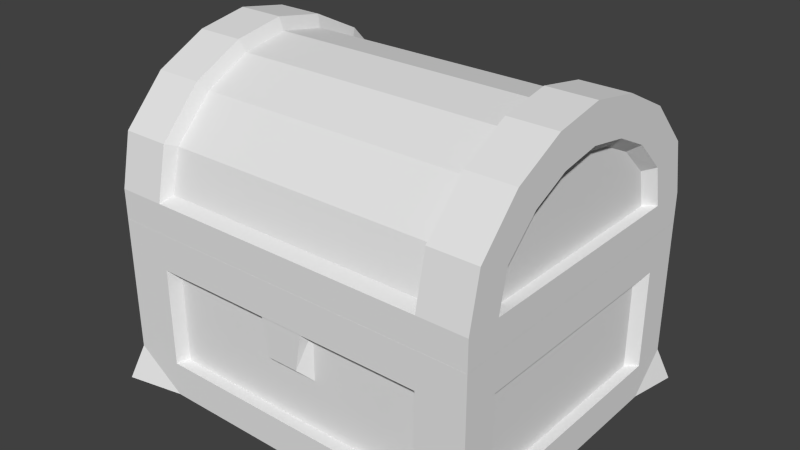 # Source: Chest.blend  (saved by Blender 2.73.0; exported with 4.5.12 LTS)
import bpy
from mathutils import Matrix  # noqa: F401  (used for matrix-valued properties, if any)

bpy.ops.wm.read_factory_settings(use_empty=True)
scene = bpy.context.scene
scene.name = 'Scene'

# ---- collections
col_collection_1 = bpy.data.collections.new('Collection 1'); scene.collection.children.link(col_collection_1)

# ---- materials (node trees are filled in below, after node groups)
mat_chest = bpy.data.materials.new('Chest')
mat_chest.alpha_threshold = 0.0
mat_chest.use_transparent_shadow = False
mat_chest.roughness = 0.5
mat_chest.specular_intensity = 0.0
mat_chest.line_color = (0.0, 0.0, 0.0, 1.0)

# ---- material node trees

# ---- world
world_world = bpy.data.worlds.new('World'); scene.world = world_world
world_world.color = (0.05088, 0.05088, 0.05088)
world_world.use_sun_shadow = False
world_world.sun_shadow_jitter_overblur = 0.0
world_world.cycles.sampling_method = 'MANUAL'
world_world.cycles.sample_map_resolution = 256

# ---- meshes
me_plane_002 = bpy.data.meshes.new('Plane.002')
me_plane_002.from_pydata([(26.62, 13.64, 7.382), (36.22, -2.254e-06, 6.326), (26.1, 6.725, 1.8), (34.2, 5.656, 8.1), (36.22, 5.656, -0.5135), (27.08, 5.656, -0.5135), (36.22, 5.656, 6.326), (26.62, 6.821, 7.382), (36.22, -1.07e-07, -0.5135), (27.08, -1.07e-07, -0.5135), (27.08, 24.08, 9.574), (36.22, 19.05, 14.21), (36.22, 13.1, 7.989), (27.08, 15.61, 1.627), (36.22, 15.61, 1.627), (34.2, 12.45, 9.639), (27.08, 28.9, 19.17), (36.22, 24.08, 9.574), (36.22, 22.35, 21.13), (34.2, 20.65, 21.63), (36.22, 28.9, 19.17), (34.2, 17.75, 15.41), (26.13, 5.605, 8.101), (26.1, 14.76, 3.779), (26.1, 22.38, 11.14), (26.1, 26.69, 19.83), (26.13, -2.811e-06, 8.101), (27.08, 30.61, 28.8), (34.2, 21.83, 28.8), (36.22, 30.61, 28.8), (26.62, 13.64, 28.8), (26.13, -9.309e-06, 28.8), (26.1, 28.25, 28.8), (26.62, 13.64, 50.22), (36.22, -1.61e-05, 51.27), (26.1, 6.725, 55.8), (34.2, 5.656, 49.5), (36.22, 5.656, 58.11), (27.08, 5.656, 58.11), (36.22, 5.656, 51.27), (26.62, 6.821, 50.22), (36.22, -1.824e-05, 58.11), (27.08, -1.824e-05, 58.11), (27.08, 24.08, 48.03), (36.22, 19.05, 43.39), (36.22, 13.1, 49.61), (27.08, 15.61, 55.97), (36.22, 15.61, 55.97), (34.2, 12.45, 47.96), (27.08, 28.9, 38.43), (36.22, 24.08, 48.03), (36.22, 22.35, 36.47), (34.2, 20.65, 35.97), (36.22, 28.9, 38.43), (34.2, 17.75, 42.19), (26.13, 5.605, 49.5), (26.1, 14.76, 53.82), (26.1, 22.38, 46.46), (26.1, 26.69, 37.77), (26.13, -1.554e-05, 49.5), (36.22, 23.64, 28.8), (34.2, 5.656, 28.8), (36.22, 5.656, 28.8), (26.62, 6.821, 28.8), (26.13, 5.605, 28.8), (36.22, -9.041e-06, 28.8), (-26.62, 13.64, 7.382), (-36.22, -2.254e-06, 6.326), (-26.1, 6.725, 1.8), (-34.2, 5.656, 8.1), (-36.22, 5.656, -0.5135), (-27.08, 5.656, -0.5135), (-36.22, 5.656, 6.326), (-26.62, 6.821, 7.382), (-36.22, -1.07e-07, -0.5135), (-27.08, -1.07e-07, -0.5135), (-27.08, 24.08, 9.574), (-36.22, 19.05, 14.21), (-36.22, 13.1, 7.989), (-27.08, 15.61, 1.627), (-36.22, 15.61, 1.627), (-34.2, 12.45, 9.639), (-27.08, 28.9, 19.17), (-36.22, 24.08, 9.574), (-36.22, 22.35, 21.13), (-34.2, 20.65, 21.63), (-36.22, 28.9, 19.17), (-34.2, 17.75, 15.41), (-26.13, 5.605, 8.101), (-26.1, 14.76, 3.779), (-26.1, 22.38, 11.14), (-26.1, 26.69, 19.83), (-26.13, -2.811e-06, 8.101), (-1.489e-23, -1.07e-07, -0.5135), (1.31e-21, 13.64, 7.382), (8.934e-22, 14.76, 3.779), (1.191e-21, 22.38, 11.14), (1.429e-21, 26.69, 19.83), (8.338e-22, 6.821, 7.382), (3.573e-22, -2.811e-06, 8.101), (4.765e-22, 5.605, 8.101), (2.159e-22, 5.656, -0.5135), (4.169e-22, 6.725, 1.8), (-27.08, 30.61, 28.8), (-34.2, 21.83, 28.8), (-36.22, 30.61, 28.8), (-26.62, 13.64, 28.8), (-26.13, -9.309e-06, 28.8), (-26.1, 28.25, 28.8), (2.382e-21, 13.64, 28.8), (-26.62, 13.64, 50.22), (-36.22, -1.61e-05, 51.27), (-26.1, 6.725, 55.8), (-34.2, 5.656, 49.5), (-36.22, 5.656, 58.11), (-27.08, 5.656, 58.11), (-36.22, 5.656, 51.27), (-26.62, 6.821, 50.22), (-36.22, -1.824e-05, 58.11), (-27.08, -1.824e-05, 58.11), (-27.08, 24.08, 48.03), (-36.22, 19.05, 43.39), (-36.22, 13.1, 49.61), (-27.08, 15.61, 55.97), (-36.22, 15.61, 55.97), (-34.2, 12.45, 47.96), (-27.08, 28.9, 38.43), (-36.22, 24.08, 48.03), (-36.22, 22.35, 36.47), (-34.2, 20.65, 35.97), (-36.22, 28.9, 38.43), (-34.2, 17.75, 42.19), (-26.13, 5.605, 49.5), (-26.1, 14.76, 53.82), (-26.1, 22.38, 46.46), (-26.1, 26.69, 37.77), (-26.13, -1.554e-05, 49.5), (1.906e-21, -1.824e-05, 58.11), (9.529e-22, 13.64, 50.22), (9.529e-22, 14.76, 53.82), (1.906e-21, 22.38, 46.46), (1.906e-21, 26.69, 37.77), (0.0, 6.821, 50.22), (9.529e-22, -1.554e-05, 49.5), (9.529e-22, 5.605, 49.5), (1.906e-21, 5.656, 58.11), (2.859e-21, 6.725, 55.8), (-36.22, 23.64, 28.8), (-34.2, 5.656, 28.8), (-36.22, 5.656, 28.8), (-26.62, 6.821, 28.8), (-26.13, 5.605, 28.8), (-36.22, -9.041e-06, 28.8), (2.382e-21, 28.25, 28.8)], [], [(9, 5, 4, 8), (6, 12, 15, 3), (5, 13, 14, 4), (4, 14, 12, 6), (13, 10, 17, 14), (14, 17, 11, 12), (10, 16, 20, 17), (17, 20, 18, 11), (16, 27, 29, 20), (102, 2, 5, 101), (12, 11, 21, 15), (11, 18, 19, 21), (94, 0, 30, 109), (98, 7, 0, 94), (2, 23, 13, 5), (23, 24, 10, 13), (24, 25, 16, 10), (100, 22, 7, 98), (99, 26, 22, 100), (8, 4, 6, 1), (99, 93, 9, 26), (9, 8, 1, 26), (23, 95, 96, 24), (24, 96, 97, 25), (9, 93, 101, 5), (2, 102, 95, 23), (25, 32, 27, 16), (42, 41, 37, 38), (39, 36, 48, 45), (38, 37, 47, 46), (37, 39, 45, 47), (46, 47, 50, 43), (47, 45, 44, 50), (43, 50, 53, 49), (50, 44, 51, 53), (146, 145, 38, 35), (45, 48, 54, 44), (44, 54, 52, 51), (142, 138, 33, 40), (35, 38, 46, 56), (56, 46, 43, 57), (57, 43, 49, 58), (144, 142, 40, 55), (143, 144, 55, 59), (41, 34, 39, 37), (143, 59, 42, 137), (42, 59, 34, 41), (36, 39, 62, 61), (52, 54, 61), (54, 48, 61), (48, 36, 61), (56, 57, 140, 139), (57, 58, 141, 140), (42, 38, 145, 137), (35, 56, 139, 146), (55, 40, 63, 64), (65, 62, 39, 34), (18, 60, 28, 19), (20, 29, 60, 18), (3, 61, 62, 6), (28, 61, 19), (19, 61, 21), (21, 61, 15), (15, 61, 3), (26, 31, 64, 22), (22, 64, 63, 7), (7, 63, 30, 0), (65, 1, 6, 62), (1, 65, 31, 26), (25, 97, 153, 32), (49, 53, 29, 27), (51, 52, 28, 60), (53, 51, 60, 29), (138, 109, 30, 33), (28, 52, 61), (59, 55, 64, 31), (40, 33, 30, 63), (58, 49, 27, 32), (34, 59, 31, 65), (58, 32, 153, 141), (75, 74, 70, 71), (72, 69, 81, 78), (71, 70, 80, 79), (70, 72, 78, 80), (79, 80, 83, 76), (80, 78, 77, 83), (76, 83, 86, 82), (83, 77, 84, 86), (82, 86, 105, 103), (102, 101, 71, 68), (78, 81, 87, 77), (77, 87, 85, 84), (94, 109, 106, 66), (98, 94, 66, 73), (68, 71, 79, 89), (89, 79, 76, 90), (90, 76, 82, 91), (100, 98, 73, 88), (99, 100, 88, 92), (74, 67, 72, 70), (99, 92, 75, 93), (75, 92, 67, 74), (89, 90, 96, 95), (90, 91, 97, 96), (75, 71, 101, 93), (68, 89, 95, 102), (91, 82, 103, 108), (119, 115, 114, 118), (116, 122, 125, 113), (115, 123, 124, 114), (114, 124, 122, 116), (123, 120, 127, 124), (124, 127, 121, 122), (120, 126, 130, 127), (127, 130, 128, 121), (146, 112, 115, 145), (122, 121, 131, 125), (121, 128, 129, 131), (142, 117, 110, 138), (112, 133, 123, 115), (133, 134, 120, 123), (134, 135, 126, 120), (144, 132, 117, 142), (143, 136, 132, 144), (118, 114, 116, 111), (143, 137, 119, 136), (119, 118, 111, 136), (113, 148, 149, 116), (129, 148, 131), (131, 148, 125), (125, 148, 113), (133, 139, 140, 134), (134, 140, 141, 135), (119, 137, 145, 115), (112, 146, 139, 133), (132, 151, 150, 117), (152, 111, 116, 149), (84, 85, 104, 147), (86, 84, 147, 105), (69, 72, 149, 148), (104, 85, 148), (85, 87, 148), (87, 81, 148), (81, 69, 148), (92, 88, 151, 107), (88, 73, 150, 151), (73, 66, 106, 150), (152, 149, 72, 67), (67, 92, 107, 152), (91, 108, 153, 97), (126, 103, 105, 130), (128, 147, 104, 129), (130, 105, 147, 128), (138, 110, 106, 109), (104, 148, 129), (136, 107, 151, 132), (117, 150, 106, 110), (135, 108, 103, 126), (111, 152, 107, 136), (135, 141, 153, 108)])
_uv = me_plane_002.uv_layers.new(name='UVMap')
_uv.uv.foreach_set('vector', [0.7115, 0.08016, 0.6871, 0.05738, 0.7125, 0.03282, 0.7217, 0.05738, 0.3303, 0.3418, 0.3689, 0.3418, 0.3689, 0.3537, 0.3303, 0.3537, 0.3303, 0.271, 0.3689, 0.271, 0.3689, 0.3118, 0.3303, 0.3118, 0.3303, 0.3118, 0.3689, 0.3118, 0.3689, 0.3418, 0.3303, 0.3418, 0.3689, 0.271, 0.4115, 0.271, 0.4115, 0.3118, 0.3689, 0.3118, 0.3689, 0.3118, 0.4115, 0.3118, 0.4115, 0.3418, 0.3689, 0.3418, 0.4115, 0.271, 0.4496, 0.271, 0.4496, 0.3118, 0.4115, 0.3118, 0.4115, 0.3118, 0.4496, 0.3118, 0.4496, 0.3418, 0.4115, 0.3418, 0.4496, 0.271, 0.4876, 0.271, 0.4876, 0.3118, 0.4496, 0.3118, 0.8257, 0.3701, 0.9786, 0.3701, 0.9786, 0.3791, 0.8257, 0.3791, 0.3689, 0.3418, 0.4115, 0.3418, 0.4115, 0.3537, 0.3689, 0.3537, 0.4115, 0.3418, 0.4496, 0.3418, 0.4496, 0.3537, 0.4115, 0.3537, 0.8797, 0.6677, 0.7778, 0.6677, 0.7778, 0.573, 0.8797, 0.573, 0.4449, 0.6417, 0.5559, 0.6417, 0.5559, 0.6701, 0.4449, 0.6701, 0.3303, 0.2594, 0.3689, 0.2594, 0.3689, 0.271, 0.3303, 0.271, 0.3689, 0.2594, 0.4115, 0.2594, 0.4115, 0.271, 0.3689, 0.271, 0.4115, 0.2594, 0.4496, 0.2594, 0.4496, 0.271, 0.4115, 0.271, 0.8257, 0.4495, 0.9786, 0.4495, 0.9786, 0.4545, 0.8257, 0.4545, 0.8257, 0.4296, 0.9786, 0.4296, 0.9786, 0.4495, 0.8257, 0.4495, 0.7217, 0.05738, 0.7125, 0.03282, 0.7475, 0.0278, 0.7475, 0.05738, 0.8257, 0.4296, 0.8257, 0.3991, 0.9786, 0.3991, 0.9786, 0.4296, 0.7115, 0.08016, 0.7217, 0.05738, 0.7475, 0.05738, 0.7475, 0.08964, 0.621, 0.02092, 0.621, 0.1289, 0.5753, 0.1289, 0.5753, 0.02092, 0.5753, 0.02092, 0.5753, 0.1289, 0.5334, 0.1289, 0.5334, 0.02092, 0.9786, 0.3991, 0.8257, 0.3991, 0.8257, 0.3791, 0.9786, 0.3791, 0.6568, 0.02092, 0.6568, 0.1289, 0.621, 0.1289, 0.621, 0.02092, 0.4496, 0.2594, 0.4876, 0.2594, 0.4876, 0.271, 0.4496, 0.271, 0.9485, 0.08117, 0.9386, 0.05738, 0.948, 0.03382, 0.9731, 0.05738, 0.6449, 0.3418, 0.6449, 0.3537, 0.6064, 0.3537, 0.6064, 0.3418, 0.6449, 0.271, 0.6449, 0.3118, 0.6064, 0.3118, 0.6064, 0.271, 0.6449, 0.3118, 0.6449, 0.3418, 0.6064, 0.3418, 0.6064, 0.3118, 0.6064, 0.271, 0.6064, 0.3118, 0.5637, 0.3118, 0.5637, 0.271, 0.6064, 0.3118, 0.6064, 0.3418, 0.5637, 0.3418, 0.5637, 0.3118, 0.5637, 0.271, 0.5637, 0.3118, 0.5257, 0.3118, 0.5257, 0.271, 0.5637, 0.3118, 0.5637, 0.3418, 0.5257, 0.3418, 0.5257, 0.3118, 0.8257, 0.3495, 0.8257, 0.3405, 0.9786, 0.3405, 0.9786, 0.3495, 0.6064, 0.3418, 0.6064, 0.3537, 0.5637, 0.3537, 0.5637, 0.3418, 0.5637, 0.3418, 0.5637, 0.3537, 0.5257, 0.3537, 0.5257, 0.3418, 0.4449, 0.6264, 0.4449, 0.5978, 0.5562, 0.5978, 0.5562, 0.6264, 0.6449, 0.2594, 0.6449, 0.271, 0.6064, 0.271, 0.6064, 0.2594, 0.6064, 0.2594, 0.6064, 0.271, 0.5637, 0.271, 0.5637, 0.2594, 0.5637, 0.2594, 0.5637, 0.271, 0.5257, 0.271, 0.5257, 0.2594, 0.8257, 0.2701, 0.8257, 0.2651, 0.9786, 0.2651, 0.9786, 0.2701, 0.8257, 0.29, 0.8257, 0.2701, 0.9786, 0.2701, 0.9786, 0.29, 0.9386, 0.05738, 0.913, 0.05738, 0.913, 0.0278, 0.948, 0.03382, 0.8257, 0.29, 0.9786, 0.29, 0.9786, 0.3205, 0.8257, 0.3205, 0.9485, 0.08117, 0.913, 0.08964, 0.913, 0.05738, 0.9386, 0.05738, 0.913, 0.01969, 0.913, 0.0278, 0.8301, 0.0278, 0.8301, 0.01969, 0.7525, 0.6164, 0.7399, 0.6432, 0.6877, 0.5854, 0.7399, 0.6432, 0.7171, 0.6682, 0.6877, 0.5854, 0.7171, 0.6682, 0.6877, 0.6748, 0.6877, 0.5854, 0.3671, 0.02092, 0.4129, 0.02092, 0.4129, 0.1289, 0.3671, 0.1289, 0.4129, 0.02092, 0.4548, 0.02092, 0.4548, 0.1289, 0.4129, 0.1289, 0.9786, 0.3205, 0.9786, 0.3405, 0.8257, 0.3405, 0.8257, 0.3205, 0.3314, 0.02092, 0.3671, 0.02092, 0.3671, 0.1289, 0.3314, 0.1289, 0.913, 0.1123, 0.913, 0.1176, 0.8301, 0.1176, 0.8301, 0.1123, 0.8301, 0.05738, 0.8301, 0.0278, 0.913, 0.0278, 0.913, 0.05738, 0.4496, 0.3418, 0.4876, 0.3418, 0.4876, 0.3537, 0.4496, 0.3537, 0.4496, 0.3118, 0.4876, 0.3118, 0.4876, 0.3418, 0.4496, 0.3418, 0.7475, 0.01969, 0.8301, 0.01969, 0.8301, 0.0278, 0.7475, 0.0278, 0.7576, 0.5854, 0.6877, 0.5854, 0.7525, 0.5545, 0.7525, 0.5545, 0.6877, 0.5854, 0.7399, 0.5276, 0.7399, 0.5276, 0.6877, 0.5854, 0.7171, 0.5027, 0.7171, 0.5027, 0.6877, 0.5854, 0.6877, 0.496, 0.7475, 0.08964, 0.8301, 0.08964, 0.8301, 0.1123, 0.7475, 0.1123, 0.7475, 0.1123, 0.8301, 0.1123, 0.8301, 0.1176, 0.7475, 0.1176, 0.3337, 0.5457, 0.4232, 0.5457, 0.4232, 0.5741, 0.3337, 0.5741, 0.8301, 0.05738, 0.7475, 0.05738, 0.7475, 0.0278, 0.8301, 0.0278, 0.7475, 0.05738, 0.8301, 0.05738, 0.8301, 0.08964, 0.7475, 0.08964, 0.5334, 0.02092, 0.5334, 0.1289, 0.4941, 0.1289, 0.4941, 0.02092, 0.5257, 0.271, 0.5257, 0.3118, 0.4876, 0.3118, 0.4876, 0.271, 0.5257, 0.3418, 0.5257, 0.3537, 0.4876, 0.3537, 0.4876, 0.3418, 0.5257, 0.3118, 0.5257, 0.3418, 0.4876, 0.3418, 0.4876, 0.3118, 0.8797, 0.4795, 0.8797, 0.573, 0.7778, 0.573, 0.7778, 0.4795, 0.7576, 0.5854, 0.7525, 0.6164, 0.6877, 0.5854, 0.913, 0.08964, 0.913, 0.1123, 0.8301, 0.1123, 0.8301, 0.08964, 0.5126, 0.5457, 0.5126, 0.5741, 0.4232, 0.5741, 0.4232, 0.5457, 0.5257, 0.2594, 0.5257, 0.271, 0.4876, 0.271, 0.4876, 0.2594, 0.913, 0.05738, 0.913, 0.08964, 0.8301, 0.08964, 0.8301, 0.05738, 0.4548, 0.02092, 0.4941, 0.02092, 0.4941, 0.1289, 0.4548, 0.1289, 0.7117, 0.1753, 0.7216, 0.1991, 0.7122, 0.2227, 0.6871, 0.1991, 0.3303, 0.3923, 0.3303, 0.3804, 0.3689, 0.3804, 0.3689, 0.3923, 0.3303, 0.4631, 0.3303, 0.4224, 0.3689, 0.4224, 0.3689, 0.4631, 0.3303, 0.4224, 0.3303, 0.3923, 0.3689, 0.3923, 0.3689, 0.4224, 0.3689, 0.4631, 0.3689, 0.4224, 0.4115, 0.4224, 0.4115, 0.4631, 0.3689, 0.4224, 0.3689, 0.3923, 0.4115, 0.3923, 0.4115, 0.4224, 0.4115, 0.4631, 0.4115, 0.4224, 0.4496, 0.4224, 0.4496, 0.4631, 0.4115, 0.4224, 0.4115, 0.3923, 0.4496, 0.3923, 0.4496, 0.4224, 0.4496, 0.4631, 0.4496, 0.4224, 0.4876, 0.4224, 0.4876, 0.4631, 0.8257, 0.3701, 0.8257, 0.3791, 0.6728, 0.3791, 0.6728, 0.3701, 0.3689, 0.3923, 0.3689, 0.3804, 0.4115, 0.3804, 0.4115, 0.3923, 0.4115, 0.3923, 0.4115, 0.3804, 0.4496, 0.3804, 0.4496, 0.3923, 0.8797, 0.6677, 0.8797, 0.573, 0.9827, 0.573, 0.9827, 0.6677, 0.4449, 0.6417, 0.4449, 0.6701, 0.3338, 0.6701, 0.3338, 0.6417, 0.3303, 0.4747, 0.3303, 0.4631, 0.3689, 0.4631, 0.3689, 0.4747, 0.3689, 0.4747, 0.3689, 0.4631, 0.4115, 0.4631, 0.4115, 0.4747, 0.4115, 0.4747, 0.4115, 0.4631, 0.4496, 0.4631, 0.4496, 0.4747, 0.8257, 0.4495, 0.8257, 0.4545, 0.6728, 0.4545, 0.6728, 0.4495, 0.8257, 0.4296, 0.8257, 0.4495, 0.6728, 0.4495, 0.6728, 0.4296, 0.7216, 0.1991, 0.7472, 0.1991, 0.7472, 0.2287, 0.7122, 0.2227, 0.8257, 0.4296, 0.6728, 0.4296, 0.6728, 0.3991, 0.8257, 0.3991, 0.7117, 0.1753, 0.7472, 0.1665, 0.7472, 0.1991, 0.7216, 0.1991, 0.621, 0.237, 0.5753, 0.237, 0.5753, 0.1289, 0.621, 0.1289, 0.5753, 0.237, 0.5334, 0.237, 0.5334, 0.1289, 0.5753, 0.1289, 0.6728, 0.3991, 0.6728, 0.3791, 0.8257, 0.3791, 0.8257, 0.3991, 0.6568, 0.237, 0.621, 0.237, 0.621, 0.1289, 0.6568, 0.1289, 0.4496, 0.4747, 0.4496, 0.4631, 0.4876, 0.4631, 0.4876, 0.4747, 0.9486, 0.1763, 0.9731, 0.1991, 0.9477, 0.2237, 0.9384, 0.1991, 0.6449, 0.3923, 0.6064, 0.3923, 0.6064, 0.3804, 0.6449, 0.3804, 0.6449, 0.4631, 0.6064, 0.4631, 0.6064, 0.4224, 0.6449, 0.4224, 0.6449, 0.4224, 0.6064, 0.4224, 0.6064, 0.3923, 0.6449, 0.3923, 0.6064, 0.4631, 0.5637, 0.4631, 0.5637, 0.4224, 0.6064, 0.4224, 0.6064, 0.4224, 0.5637, 0.4224, 0.5637, 0.3923, 0.6064, 0.3923, 0.5637, 0.4631, 0.5256, 0.4631, 0.5256, 0.4224, 0.5637, 0.4224, 0.5637, 0.4224, 0.5256, 0.4224, 0.5256, 0.3923, 0.5637, 0.3923, 0.8257, 0.3495, 0.6728, 0.3495, 0.6728, 0.3405, 0.8257, 0.3405, 0.6064, 0.3923, 0.5637, 0.3923, 0.5637, 0.3804, 0.6064, 0.3804, 0.5637, 0.3923, 0.5256, 0.3923, 0.5256, 0.3804, 0.5637, 0.3804, 0.4449, 0.6264, 0.3336, 0.6264, 0.3336, 0.5978, 0.4449, 0.5978, 0.6449, 0.4747, 0.6064, 0.4747, 0.6064, 0.4631, 0.6449, 0.4631, 0.6064, 0.4747, 0.5637, 0.4747, 0.5637, 0.4631, 0.6064, 0.4631, 0.5637, 0.4747, 0.5256, 0.4747, 0.5256, 0.4631, 0.5637, 0.4631, 0.8257, 0.2701, 0.6728, 0.2701, 0.6728, 0.2651, 0.8257, 0.2651, 0.8257, 0.29, 0.6728, 0.29, 0.6728, 0.2701, 0.8257, 0.2701, 0.9384, 0.1991, 0.9477, 0.2237, 0.9126, 0.2287, 0.9126, 0.1991, 0.8257, 0.29, 0.8257, 0.3205, 0.6728, 0.3205, 0.6728, 0.29, 0.9486, 0.1763, 0.9384, 0.1991, 0.9126, 0.1991, 0.9126, 0.1673, 0.9126, 0.2368, 0.8301, 0.2368, 0.8301, 0.2287, 0.9126, 0.2287, 0.6554, 0.5535, 0.5907, 0.5844, 0.6429, 0.5266, 0.6429, 0.5266, 0.5907, 0.5844, 0.62, 0.5017, 0.62, 0.5017, 0.5907, 0.5844, 0.5907, 0.495, 0.3671, 0.237, 0.3671, 0.1289, 0.4129, 0.1289, 0.4129, 0.237, 0.4129, 0.237, 0.4129, 0.1289, 0.4548, 0.1289, 0.4548, 0.237, 0.6728, 0.3205, 0.8257, 0.3205, 0.8257, 0.3405, 0.6728, 0.3405, 0.3314, 0.237, 0.3314, 0.1289, 0.3671, 0.1289, 0.3671, 0.237, 0.9126, 0.1442, 0.8301, 0.1442, 0.8301, 0.1389, 0.9126, 0.1389, 0.8301, 0.1991, 0.9126, 0.1991, 0.9126, 0.2287, 0.8301, 0.2287, 0.4496, 0.3923, 0.4496, 0.3804, 0.4876, 0.3804, 0.4876, 0.3923, 0.4496, 0.4224, 0.4496, 0.3923, 0.4876, 0.3923, 0.4876, 0.4224, 0.7472, 0.2368, 0.7472, 0.2287, 0.8301, 0.2287, 0.8301, 0.2368, 0.6605, 0.5844, 0.6554, 0.6154, 0.5907, 0.5844, 0.6554, 0.6154, 0.6429, 0.6422, 0.5907, 0.5844, 0.6429, 0.6422, 0.62, 0.6672, 0.5907, 0.5844, 0.62, 0.6672, 0.5907, 0.6738, 0.5907, 0.5844, 0.7472, 0.1665, 0.7472, 0.1442, 0.8301, 0.1442, 0.8301, 0.1665, 0.7472, 0.1442, 0.7472, 0.1389, 0.8301, 0.1389, 0.8301, 0.1442, 0.3357, 0.5269, 0.3357, 0.4991, 0.423, 0.4991, 0.423, 0.5269, 0.8301, 0.1991, 0.8301, 0.2287, 0.7472, 0.2287, 0.7472, 0.1991, 0.7472, 0.1991, 0.7472, 0.1665, 0.8301, 0.1665, 0.8301, 0.1991, 0.5334, 0.237, 0.4941, 0.237, 0.4941, 0.1289, 0.5334, 0.1289, 0.5256, 0.4631, 0.4876, 0.4631, 0.4876, 0.4224, 0.5256, 0.4224, 0.5256, 0.3923, 0.4876, 0.3923, 0.4876, 0.3804, 0.5256, 0.3804, 0.5256, 0.4224, 0.4876, 0.4224, 0.4876, 0.3923, 0.5256, 0.3923, 0.8797, 0.4795, 0.9827, 0.4795, 0.9827, 0.573, 0.8797, 0.573, 0.6605, 0.5844, 0.5907, 0.5844, 0.6554, 0.5535, 0.9126, 0.1673, 0.8301, 0.1665, 0.8301, 0.1442, 0.9126, 0.1442, 0.5103, 0.5269, 0.423, 0.5269, 0.423, 0.4991, 0.5103, 0.4991, 0.5256, 0.4747, 0.4876, 0.4747, 0.4876, 0.4631, 0.5256, 0.4631, 0.9126, 0.1991, 0.8301, 0.1991, 0.8301, 0.1665, 0.9126, 0.1673, 0.4548, 0.237, 0.4548, 0.1289, 0.4941, 0.1289, 0.4941, 0.237])
me_plane_002.materials.append(mat_chest)
me_plane_002.use_remesh_preserve_volume = False
me_plane_002.use_remesh_preserve_attributes = False
me_plane_002.use_mirror_vertex_groups = False
me_plane_002.update()
me_plane_009 = bpy.data.meshes.new('Plane.009')
me_plane_009.from_pydata([(4.23, 25.56, 29.11), (4.992, 25.56, 27.0), (-4.992, 25.56, 27.0), (-4.23, 25.56, 29.11), (2.979, 18.14, 29.11), (4.992, 16.0, 27.0), (-4.992, 16.0, 27.0), (-2.979, 18.14, 29.11), (36.22, 32.4, -29.31), (38.0, 9.901e-06, -31.54), (27.08, 32.4, -29.31), (27.08, 9.2e-06, -29.31), (26.95, 7.048e-06, -22.45), (26.1, 6.579, -26.99), (34.2, 6.579, -20.69), (36.22, 32.4, -22.47), (36.22, 7.053e-06, -22.47), (36.22, 6.579, -29.31), (36.22, 6.579, -22.47), (34.2, 25.5, -20.69), (36.22, 25.5, -29.31), (27.08, 25.5, -29.31), (36.22, 25.5, -22.47), (27.08, 6.579, -29.31), (26.1, 25.5, -26.99), (26.09, 32.4, -20.77), (26.09, 25.52, -20.77), (26.71, 13.86, -21.79), (26.71, 24.62, -21.79), (25.59, 1.026, -21.06), (-36.22, 32.4, -29.31), (-38.0, 9.901e-06, -31.54), (-27.08, 32.4, -29.31), (-27.08, 9.2e-06, -29.31), (-26.95, 7.048e-06, -22.45), (-26.1, 6.579, -26.99), (-34.2, 6.579, -20.69), (-36.22, 32.4, -22.47), (-36.22, 7.053e-06, -22.47), (-36.22, 6.579, -29.31), (-36.22, 6.579, -22.47), (-34.2, 25.5, -20.69), (-36.22, 25.5, -29.31), (-27.08, 25.5, -29.31), (-36.22, 25.5, -22.47), (-27.08, 6.579, -29.31), (-26.1, 25.5, -26.99), (-26.09, 32.4, -20.77), (-26.09, 25.52, -20.77), (-26.71, 13.86, -21.79), (-26.71, 24.62, -21.79), (-25.59, 1.026, -21.06), (-9.529e-22, 6.579, -29.31), (4.765e-22, 25.5, -26.99), (1.429e-21, 32.4, -20.77), (0.0, 25.5, -29.31), (-4.765e-22, 7.048e-06, -22.45), (0.0, 6.579, -26.99), (-9.529e-22, 9.2e-06, -29.31), (4.765e-22, 25.52, -20.77), (4.765e-22, 13.86, -21.79), (4.765e-22, 24.62, -21.79), (9.529e-22, 32.4, -29.31), (0.0, 1.026, -21.06), (36.22, 32.4, 29.31), (38.0, -9.901e-06, 31.54), (27.08, 32.4, 29.31), (27.08, -9.2e-06, 29.31), (26.95, -7.048e-06, 22.45), (26.1, 6.579, 26.99), (34.2, 6.579, 20.69), (36.22, 32.4, 22.47), (36.22, -7.053e-06, 22.47), (36.22, 6.579, 29.31), (36.22, 6.579, 22.47), (34.2, 25.5, 20.69), (36.22, 25.5, 29.31), (27.08, 25.5, 29.31), (36.22, 25.5, 22.47), (27.08, 6.579, 29.31), (26.1, 25.5, 26.99), (26.09, 32.4, 20.77), (26.09, 25.52, 20.77), (26.71, 13.86, 21.79), (26.71, 24.62, 21.79), (26.95, -1.19e-21, -9.529e-22), (34.2, 6.579, 2.065e-06), (36.22, -1.912e-21, -9.529e-22), (36.22, 6.579, 2.065e-06), (34.2, 25.5, 8.005e-06), (26.05, 32.4, 1.017e-05), (26.05, 25.52, 8.012e-06), (26.66, 13.86, 4.349e-06), (26.66, 24.62, 7.73e-06), (36.22, 32.4, 1.017e-05), (36.22, 25.5, 8.005e-06), (25.59, 1.026, 21.06), (25.59, 1.026, 3.221e-07), (-36.22, 32.4, 29.31), (-38.0, -9.901e-06, 31.54), (-27.08, 32.4, 29.31), (-27.08, -9.2e-06, 29.31), (-26.95, -7.048e-06, 22.45), (-26.1, 6.579, 26.99), (-34.2, 6.579, 20.69), (-36.22, 32.4, 22.47), (-36.22, -7.053e-06, 22.47), (-36.22, 6.579, 29.31), (-36.22, 6.579, 22.47), (-34.2, 25.5, 20.69), (-36.22, 25.5, 29.31), (-27.08, 25.5, 29.31), (-36.22, 25.5, 22.47), (-27.08, 6.579, 29.31), (-26.1, 25.5, 26.99), (-26.09, 32.4, 20.77), (-26.09, 25.52, 20.77), (-26.71, 13.86, 21.79), (-26.71, 24.62, 21.79), (-26.95, 1.19e-21, 9.529e-22), (-34.2, 6.579, 2.065e-06), (-36.22, 1.912e-21, 9.529e-22), (-36.22, 6.579, 2.065e-06), (-34.2, 25.5, 8.005e-06), (-26.05, 32.4, 1.017e-05), (-26.05, 25.52, 8.012e-06), (-26.66, 13.86, 4.349e-06), (-26.66, 24.62, 7.73e-06), (-36.22, 32.4, 1.017e-05), (-36.22, 25.5, 8.005e-06), (-25.59, 1.026, 21.06), (-25.59, 1.026, 3.221e-07), (1.429e-21, 6.579, 29.31), (1.906e-21, 25.5, 26.99), (2.382e-21, 32.4, 20.77), (2.382e-21, 25.5, 29.31), (4.765e-22, -7.048e-06, 22.45), (4.765e-22, 6.579, 26.99), (9.529e-22, -9.2e-06, 29.31), (1.429e-21, 25.52, 20.77), (1.429e-21, 13.86, 21.79), (1.429e-21, 24.62, 21.79), (2.382e-21, 32.4, 29.31), (8.372e-22, 13.86, 4.349e-06), (4.765e-22, 1.026, 21.06), (5.925e-23, 1.026, 3.221e-07)], [], [(6, 5, 4, 7), (1, 0, 4, 5), (0, 3, 7, 4), (3, 2, 6, 7), (87, 16, 18, 88), (86, 88, 18, 14), (12, 11, 9, 16), (85, 12, 16, 87), (16, 9, 17, 18), (14, 18, 22, 19), (86, 14, 19, 89), (18, 17, 20, 22), (24, 21, 23, 13), (11, 23, 17, 9), (23, 21, 20, 17), (57, 13, 23, 52), (91, 26, 28, 93), (53, 55, 21, 24), (89, 19, 22, 95), (95, 22, 15, 94), (22, 20, 8, 15), (21, 10, 8, 20), (10, 25, 15, 8), (54, 25, 10, 62), (25, 26, 91, 90), (28, 27, 92, 93), (60, 143, 92, 27), (15, 25, 90, 94), (12, 85, 97, 29), (56, 12, 29, 63), (12, 56, 58, 11), (11, 58, 52, 23), (13, 57, 53, 24), (26, 59, 61, 28), (25, 54, 59, 26), (28, 61, 60, 27), (21, 55, 62, 10), (97, 145, 63, 29), (121, 122, 40, 38), (120, 36, 40, 122), (34, 38, 31, 33), (119, 121, 38, 34), (38, 40, 39, 31), (36, 41, 44, 40), (120, 123, 41, 36), (40, 44, 42, 39), (46, 35, 45, 43), (33, 31, 39, 45), (45, 39, 42, 43), (57, 52, 45, 35), (125, 127, 50, 48), (53, 46, 43, 55), (123, 129, 44, 41), (129, 128, 37, 44), (44, 37, 30, 42), (43, 42, 30, 32), (32, 30, 37, 47), (54, 62, 32, 47), (47, 124, 125, 48), (50, 127, 126, 49), (60, 49, 126, 143), (37, 128, 124, 47), (34, 51, 131, 119), (56, 63, 51, 34), (34, 33, 58, 56), (33, 45, 52, 58), (35, 46, 53, 57), (48, 50, 61, 59), (47, 48, 59, 54), (50, 49, 60, 61), (43, 32, 62, 55), (131, 51, 63, 145), (87, 88, 74, 72), (86, 70, 74, 88), (68, 72, 65, 67), (85, 87, 72, 68), (72, 74, 73, 65), (70, 75, 78, 74), (86, 89, 75, 70), (74, 78, 76, 73), (80, 69, 79, 77), (67, 65, 73, 79), (79, 73, 76, 77), (137, 132, 79, 69), (91, 93, 84, 82), (133, 80, 77, 135), (89, 95, 78, 75), (95, 94, 71, 78), (78, 71, 64, 76), (77, 76, 64, 66), (66, 64, 71, 81), (134, 142, 66, 81), (81, 90, 91, 82), (84, 93, 92, 83), (140, 83, 92, 143), (71, 94, 90, 81), (68, 96, 97, 85), (136, 144, 96, 68), (68, 67, 138, 136), (67, 79, 132, 138), (69, 80, 133, 137), (82, 84, 141, 139), (81, 82, 139, 134), (84, 83, 140, 141), (77, 66, 142, 135), (97, 96, 144, 145), (121, 106, 108, 122), (120, 122, 108, 104), (102, 101, 99, 106), (119, 102, 106, 121), (106, 99, 107, 108), (104, 108, 112, 109), (120, 104, 109, 123), (108, 107, 110, 112), (114, 111, 113, 103), (101, 113, 107, 99), (113, 111, 110, 107), (137, 103, 113, 132), (125, 116, 118, 127), (133, 135, 111, 114), (123, 109, 112, 129), (129, 112, 105, 128), (112, 110, 98, 105), (111, 100, 98, 110), (100, 115, 105, 98), (134, 115, 100, 142), (115, 116, 125, 124), (118, 117, 126, 127), (140, 143, 126, 117), (105, 115, 124, 128), (102, 119, 131, 130), (136, 102, 130, 144), (102, 136, 138, 101), (101, 138, 132, 113), (103, 137, 133, 114), (116, 139, 141, 118), (115, 134, 139, 116), (118, 141, 140, 117), (111, 135, 142, 100), (131, 145, 144, 130)])
_uv = me_plane_009.uv_layers.new(name='UVMap')
_uv.uv.foreach_set('vector', [0.1703, 0.6775, 0.1313, 0.6768, 0.1401, 0.6655, 0.1614, 0.6663, 0.1243, 0.6397, 0.1332, 0.6379, 0.1401, 0.6655, 0.1313, 0.6768, 0.1332, 0.6379, 0.1681, 0.6379, 0.1614, 0.6663, 0.1401, 0.6655, 0.1681, 0.6379, 0.1772, 0.6397, 0.1703, 0.6775, 0.1614, 0.6663, 0.2529, 0.09762, 0.2529, 0.1805, 0.2276, 0.1805, 0.2277, 0.09762, 0.2199, 0.09762, 0.2277, 0.09762, 0.2276, 0.1805, 0.2199, 0.1805, 0.02063, 0.5331, 0.04551, 0.5331, 0.04551, 0.56, 0.02439, 0.5698, 0.2885, 0.09762, 0.2885, 0.1805, 0.2529, 0.1805, 0.2529, 0.09762, 0.02439, 0.5698, 0.04551, 0.56, 0.06578, 0.5701, 0.04551, 0.5872, 0.09461, 0.685, 0.08428, 0.685, 0.08428, 0.6123, 0.09461, 0.6123, 0.8071, 0.773, 0.7276, 0.773, 0.7276, 0.7003, 0.8071, 0.7003, 0.08428, 0.685, 0.05801, 0.685, 0.05801, 0.6123, 0.08428, 0.6123, 0.01324, 0.6123, 0.02289, 0.6123, 0.02289, 0.685, 0.01324, 0.685, 0.04551, 0.5331, 0.07006, 0.5331, 0.06578, 0.5701, 0.04551, 0.56, 0.02289, 0.685, 0.02289, 0.6123, 0.05801, 0.6123, 0.05801, 0.685, 0.07866, 0.4551, 0.07866, 0.5331, 0.07006, 0.5331, 0.07006, 0.4551, 0.2376, 0.9004, 0.2375, 0.8174, 0.2417, 0.8174, 0.2417, 0.9004, 0.2079, 0.3642, 0.2163, 0.3642, 0.2163, 0.4527, 0.2079, 0.4527, 0.1378, 0.9003, 0.1379, 0.8174, 0.1457, 0.8174, 0.1456, 0.9003, 0.1456, 0.9003, 0.1457, 0.8174, 0.1722, 0.8174, 0.1721, 0.9003, 0.2406, 0.4991, 0.2209, 0.4814, 0.2406, 0.4713, 0.2599, 0.4814, 0.2163, 0.4527, 0.2406, 0.4527, 0.2406, 0.4713, 0.2209, 0.4814, 0.2406, 0.4527, 0.2715, 0.4527, 0.2599, 0.4814, 0.2406, 0.4713, 0.2715, 0.3642, 0.2715, 0.4527, 0.2406, 0.4527, 0.2406, 0.3642, 0.2111, 0.8174, 0.2375, 0.8174, 0.2376, 0.9004, 0.2112, 0.9004, 0.5196, 0.7504, 0.5196, 0.7112, 0.5988, 0.7112, 0.5988, 0.7504, 0.8163, 0.9768, 0.8163, 0.894, 0.9165, 0.894, 0.9166, 0.9768, 0.1722, 0.8174, 0.2111, 0.8174, 0.2112, 0.9004, 0.1721, 0.9003, 0.2885, 0.1805, 0.2885, 0.09762, 0.2951, 0.09762, 0.2951, 0.1805, 0.02063, 0.4551, 0.02063, 0.5331, 0.01421, 0.5331, 0.01421, 0.4551, 0.02063, 0.5331, 0.02063, 0.4551, 0.04551, 0.4551, 0.04551, 0.5331, 0.04551, 0.5331, 0.04551, 0.4551, 0.07006, 0.4551, 0.07006, 0.5331, 0.5806, 0.779, 0.5806, 0.8792, 0.5079, 0.8792, 0.5079, 0.779, 0.2965, 0.4527, 0.2965, 0.3642, 0.3014, 0.3642, 0.3014, 0.4527, 0.2715, 0.4527, 0.2715, 0.3642, 0.2965, 0.3642, 0.2965, 0.4527, 0.4747, 0.9806, 0.3761, 0.9806, 0.3761, 0.9409, 0.4747, 0.9409, 0.2163, 0.4527, 0.2163, 0.3642, 0.2406, 0.3642, 0.2406, 0.4527, 0.09085, 0.1142, 0.09082, 0.2125, 0.009917, 0.2124, 0.009951, 0.1141, 0.09512, 0.05606, 0.09512, 0.08133, 0.01222, 0.08133, 0.01222, 0.05606, 0.09512, 0.08909, 0.01222, 0.08909, 0.01222, 0.08133, 0.09512, 0.08133, 0.02063, 0.3781, 0.02496, 0.3439, 0.04551, 0.3539, 0.04551, 0.3781, 0.09512, 0.02046, 0.09512, 0.05606, 0.01222, 0.05606, 0.01222, 0.02046, 0.02496, 0.3439, 0.04551, 0.3266, 0.06636, 0.3438, 0.04551, 0.3539, 0.1097, 0.7071, 0.1823, 0.7071, 0.1823, 0.7175, 0.1097, 0.7175, 0.3943, 0.7636, 0.3943, 0.8363, 0.3148, 0.8363, 0.3148, 0.7636, 0.1097, 0.7175, 0.1823, 0.7175, 0.1823, 0.7437, 0.1097, 0.7437, 0.1823, 0.7885, 0.1097, 0.7885, 0.1097, 0.7789, 0.1823, 0.7789, 0.04551, 0.3781, 0.04551, 0.3539, 0.06636, 0.3438, 0.07006, 0.3781, 0.1097, 0.7789, 0.1097, 0.7437, 0.1823, 0.7437, 0.1823, 0.7789, 0.07866, 0.4551, 0.07006, 0.4551, 0.07006, 0.3781, 0.07866, 0.3781, 0.01977, 0.9003, 0.01558, 0.9003, 0.01568, 0.8174, 0.01986, 0.8174, 0.2079, 0.3642, 0.2079, 0.2768, 0.2163, 0.2768, 0.2163, 0.3642, 0.1195, 0.9003, 0.1117, 0.9003, 0.1117, 0.8174, 0.1195, 0.8174, 0.1117, 0.9003, 0.08522, 0.9003, 0.08522, 0.8174, 0.1117, 0.8174, 0.2406, 0.2252, 0.2606, 0.2429, 0.2406, 0.253, 0.2215, 0.2428, 0.2163, 0.2768, 0.2215, 0.2428, 0.2406, 0.253, 0.2406, 0.2768, 0.2406, 0.2768, 0.2406, 0.253, 0.2606, 0.2429, 0.2715, 0.2768, 0.2715, 0.3642, 0.2406, 0.3642, 0.2406, 0.2768, 0.2715, 0.2768, 0.0463, 0.8174, 0.04616, 0.9003, 0.01977, 0.9003, 0.01986, 0.8174, 0.3209, 0.7002, 0.4008, 0.7002, 0.4008, 0.7396, 0.3209, 0.7396, 0.8163, 0.9768, 0.7159, 0.9768, 0.7161, 0.894, 0.8163, 0.894, 0.08522, 0.8174, 0.08522, 0.9003, 0.04616, 0.9003, 0.0463, 0.8174, 0.01222, 0.02046, 0.01222, 0.01391, 0.09512, 0.01391, 0.09512, 0.02046, 0.02063, 0.4551, 0.01421, 0.4551, 0.01421, 0.3781, 0.02063, 0.3781, 0.02063, 0.3781, 0.04551, 0.3781, 0.04551, 0.4551, 0.02063, 0.4551, 0.04551, 0.3781, 0.07006, 0.3781, 0.07006, 0.4551, 0.04551, 0.4551, 0.5806, 0.9795, 0.5079, 0.9795, 0.5079, 0.8792, 0.5806, 0.8792, 0.2965, 0.2768, 0.3014, 0.2768, 0.3014, 0.3642, 0.2965, 0.3642, 0.2715, 0.2768, 0.2965, 0.2768, 0.2965, 0.3642, 0.2715, 0.3642, 0.2775, 0.9806, 0.2775, 0.9409, 0.3761, 0.9409, 0.3761, 0.9806, 0.2163, 0.2768, 0.2406, 0.2768, 0.2406, 0.3642, 0.2163, 0.3642, 0.09078, 0.3108, 0.009883, 0.3107, 0.009917, 0.2124, 0.09082, 0.2125, 0.2529, 0.09762, 0.2277, 0.09762, 0.2276, 0.01472, 0.2529, 0.01472, 0.2199, 0.09762, 0.2199, 0.01472, 0.2276, 0.01472, 0.2277, 0.09762, 0.1741, 0.5414, 0.1698, 0.5785, 0.1492, 0.5686, 0.1492, 0.5414, 0.2885, 0.09762, 0.2529, 0.09762, 0.2529, 0.01472, 0.2885, 0.01472, 0.1698, 0.5785, 0.1492, 0.5959, 0.1284, 0.5786, 0.1492, 0.5686, 0.9133, 0.6974, 0.986, 0.6974, 0.986, 0.7077, 0.9133, 0.7077, 0.8071, 0.773, 0.8071, 0.7003, 0.8866, 0.7003, 0.8866, 0.773, 0.9133, 0.7077, 0.986, 0.7077, 0.986, 0.734, 0.9133, 0.734, 0.986, 0.7788, 0.9133, 0.7788, 0.9133, 0.7691, 0.986, 0.7691, 0.1492, 0.5414, 0.1492, 0.5686, 0.1284, 0.5786, 0.1247, 0.5414, 0.9133, 0.7691, 0.9133, 0.734, 0.986, 0.734, 0.986, 0.7691, 0.1161, 0.4634, 0.1247, 0.4634, 0.1247, 0.5414, 0.1161, 0.5414, 0.2376, 0.9004, 0.2417, 0.9004, 0.2416, 0.9832, 0.2375, 0.9832, 0.2042, 0.6582, 0.2042, 0.5697, 0.214, 0.5697, 0.214, 0.6582, 0.1378, 0.9003, 0.1456, 0.9003, 0.1456, 0.9832, 0.1378, 0.9832, 0.1456, 0.9003, 0.1721, 0.9003, 0.1721, 0.9832, 0.1456, 0.9832, 0.2369, 0.5233, 0.2569, 0.541, 0.2369, 0.5511, 0.2178, 0.541, 0.214, 0.5697, 0.2178, 0.541, 0.2369, 0.5511, 0.2369, 0.5697, 0.2369, 0.5697, 0.2369, 0.5511, 0.2569, 0.541, 0.2677, 0.5697, 0.2677, 0.6582, 0.2369, 0.6582, 0.2369, 0.5697, 0.2677, 0.5697, 0.211, 0.9832, 0.2112, 0.9004, 0.2376, 0.9004, 0.2375, 0.9832, 0.6781, 0.7504, 0.5988, 0.7504, 0.5988, 0.7112, 0.6781, 0.7112, 0.8163, 0.8131, 0.9166, 0.8131, 0.9165, 0.894, 0.8163, 0.894, 0.1721, 0.9832, 0.1721, 0.9003, 0.2112, 0.9004, 0.211, 0.9832, 0.2885, 0.01472, 0.2951, 0.01472, 0.2951, 0.09762, 0.2885, 0.09762, 0.1741, 0.4634, 0.1805, 0.4634, 0.1805, 0.5414, 0.1741, 0.5414, 0.1741, 0.5414, 0.1492, 0.5414, 0.1492, 0.4634, 0.1741, 0.4634, 0.1492, 0.5414, 0.1247, 0.5414, 0.1247, 0.4634, 0.1492, 0.4634, 0.6069, 0.779, 0.6796, 0.779, 0.6796, 0.8792, 0.6069, 0.8792, 0.2928, 0.5697, 0.2977, 0.5697, 0.2977, 0.6582, 0.2928, 0.6582, 0.2677, 0.5697, 0.2928, 0.5697, 0.2928, 0.6582, 0.2677, 0.6582, 0.4776, 0.8692, 0.4776, 0.9095, 0.3777, 0.9095, 0.3777, 0.8692, 0.214, 0.5697, 0.2369, 0.5697, 0.2369, 0.6582, 0.214, 0.6582, 0.09085, 0.1142, 0.1718, 0.1142, 0.1717, 0.2125, 0.09082, 0.2125, 0.09512, 0.05606, 0.178, 0.05606, 0.178, 0.08133, 0.09512, 0.08133, 0.09512, 0.08909, 0.09512, 0.08133, 0.178, 0.08133, 0.178, 0.08909, 0.1741, 0.3863, 0.1492, 0.3863, 0.1492, 0.3625, 0.1703, 0.3526, 0.09512, 0.02046, 0.178, 0.02046, 0.178, 0.05606, 0.09512, 0.05606, 0.1703, 0.3526, 0.1492, 0.3625, 0.1289, 0.3524, 0.1492, 0.3352, 0.09021, 0.7104, 0.09021, 0.7207, 0.01753, 0.7207, 0.01753, 0.7104, 0.3943, 0.7636, 0.4738, 0.7636, 0.4738, 0.8363, 0.3943, 0.8363, 0.09021, 0.7207, 0.09021, 0.747, 0.01753, 0.747, 0.01753, 0.7207, 0.01753, 0.7918, 0.01753, 0.7821, 0.09021, 0.7821, 0.09021, 0.7918, 0.1492, 0.3863, 0.1247, 0.3863, 0.1289, 0.3524, 0.1492, 0.3625, 0.09021, 0.7821, 0.01753, 0.7821, 0.01753, 0.747, 0.09021, 0.747, 0.1161, 0.4634, 0.1161, 0.3863, 0.1247, 0.3863, 0.1247, 0.4634, 0.01977, 0.9003, 0.01977, 0.9832, 0.01558, 0.9832, 0.01558, 0.9003, 0.2042, 0.6582, 0.214, 0.6582, 0.214, 0.7456, 0.2042, 0.7456, 0.1195, 0.9003, 0.1194, 0.9832, 0.1116, 0.9832, 0.1117, 0.9003, 0.1117, 0.9003, 0.1116, 0.9832, 0.08512, 0.9832, 0.08522, 0.9003, 0.2369, 0.7972, 0.2171, 0.7795, 0.2369, 0.7694, 0.2562, 0.7796, 0.214, 0.7456, 0.2369, 0.7456, 0.2369, 0.7694, 0.2171, 0.7795, 0.2369, 0.7456, 0.2677, 0.7456, 0.2562, 0.7796, 0.2369, 0.7694, 0.2677, 0.6582, 0.2677, 0.7456, 0.2369, 0.7456, 0.2369, 0.6582, 0.04621, 0.9832, 0.01977, 0.9832, 0.01977, 0.9003, 0.04616, 0.9003, 0.4807, 0.7002, 0.4807, 0.7396, 0.4008, 0.7396, 0.4008, 0.7002, 0.8163, 0.8131, 0.8163, 0.894, 0.7161, 0.894, 0.7159, 0.8131, 0.08512, 0.9832, 0.04621, 0.9832, 0.04616, 0.9003, 0.08522, 0.9003, 0.178, 0.02046, 0.09512, 0.02046, 0.09512, 0.01391, 0.178, 0.01391, 0.1741, 0.4634, 0.1741, 0.3863, 0.1805, 0.3863, 0.1805, 0.4634, 0.1741, 0.3863, 0.1741, 0.4634, 0.1492, 0.4634, 0.1492, 0.3863, 0.1492, 0.3863, 0.1492, 0.4634, 0.1247, 0.4634, 0.1247, 0.3863, 0.6069, 0.9795, 0.6069, 0.8792, 0.6796, 0.8792, 0.6796, 0.9795, 0.2928, 0.7456, 0.2928, 0.6582, 0.2977, 0.6582, 0.2977, 0.7456, 0.2677, 0.7456, 0.2677, 0.6582, 0.2928, 0.6582, 0.2928, 0.7456, 0.2778, 0.8692, 0.3777, 0.8692, 0.3777, 0.9095, 0.2778, 0.9095, 0.214, 0.7456, 0.214, 0.6582, 0.2369, 0.6582, 0.2369, 0.7456, 0.09078, 0.3108, 0.09082, 0.2125, 0.1717, 0.2125, 0.1717, 0.3108])
me_plane_009.materials.append(mat_chest)
me_plane_009.use_remesh_preserve_volume = False
me_plane_009.use_remesh_preserve_attributes = False
me_plane_009.use_mirror_vertex_groups = False
me_plane_009.update()

# ---- objects
ob_chest_top = bpy.data.objects.new('Chest_top', me_plane_002)
ob_chest_bot = bpy.data.objects.new('Chest_bot', me_plane_009)

# ---- transforms, parenting, visibility, modifiers, constraints
ob_chest_top.location = (0.0, 28.8, 32.4)
ob_chest_top.rotation_euler = (1.571, 0.0, 0.0)
ob_chest_top.lineart.crease_threshold = 0.0
ob_chest_bot.location = (-1.42e-29, 1.073e-06, 2.274e-13)
ob_chest_bot.rotation_euler = (1.571, 0.0, 0.0)
ob_chest_bot.lineart.crease_threshold = 0.0

# ---- collection membership
col_collection_1.objects.link(ob_chest_top)
col_collection_1.objects.link(ob_chest_bot)

# ---- scene / render settings (as saved in the file)
scene.frame_start = 0; scene.frame_end = 250; scene.frame_set(0)
scene.render.engine = 'BLENDER_EEVEE_NEXT'
scene.render.image_settings.compression = 100
scene.render.resolution_percentage = 50
scene.render.dither_intensity = 0.0
scene.render.use_bake_selected_to_active = True
scene.render.bake_margin = 32
scene.cycles.use_denoising = False
scene.cycles.samples = 10
scene.cycles.sampling_pattern = 'TABULATED_SOBOL'
scene.cycles.light_sampling_threshold = 0.0
scene.cycles.use_adaptive_sampling = False
scene.cycles.use_light_tree = False
scene.cycles.blur_glossy = 0.0
scene.cycles.volume_bounces = 1
scene.cycles.pixel_filter_type = 'GAUSSIAN'
scene.cycles.sample_clamp_indirect = 0.0
scene.view_settings.view_transform = 'Standard'
bpy.context.view_layer.update()

# ---- added for rendering (the .blend has no active camera and no usable light): camera, sun
cam_auto = bpy.data.cameras.new('AutoCamera')
cam_auto.lens = 50.0
cam_auto.sensor_width = 36.0
cam_auto.clip_end = 1902.34
ob_auto_camera = bpy.data.objects.new('AutoCamera', cam_auto)
scene.collection.objects.link(ob_auto_camera)
ob_auto_camera.location = (108.396, -130.075, 118.223)
ob_auto_camera.rotation_euler = (1.09748, -7.21219e-08, 0.694738)
scene.camera = ob_auto_camera
light_auto_sun = bpy.data.lights.new('AutoSun', 'SUN')
light_auto_sun.energy = 3.0
light_auto_sun.angle = 0.0523599
ob_auto_sun = bpy.data.objects.new('AutoSun', light_auto_sun)
scene.collection.objects.link(ob_auto_sun)
ob_auto_sun.rotation_euler = (0.872665, 0.174533, 0.523599)
bpy.context.view_layer.update()
